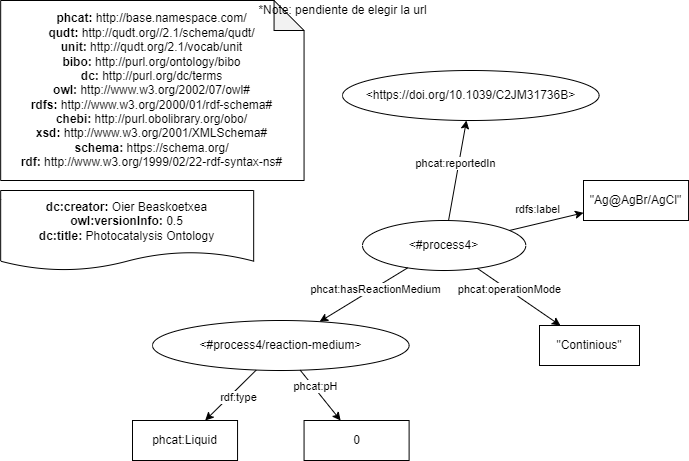

The diagram above was exported from draw.io. Its source (the exported page's mxGraphModel, read from the mxfile embedded in the PNG):
<mxGraphModel dx="2692" dy="1818" grid="1" gridSize="10" guides="1" tooltips="1" connect="1" arrows="1" fold="1" page="1" pageScale="1" pageWidth="827" pageHeight="1169" math="0" shadow="0">
  <root>
    <mxCell id="WpjGU6Ferc3NxP5VC9st-0" />
    <mxCell id="WpjGU6Ferc3NxP5VC9st-1" parent="WpjGU6Ferc3NxP5VC9st-0" />
    <mxCell id="WpjGU6Ferc3NxP5VC9st-2" value="&lt;div&gt;&lt;b&gt;dc:creator:&lt;/b&gt;&amp;nbsp;Oier Beaskoetxea&lt;/div&gt;&lt;div&gt;&lt;b&gt;owl:versionInfo:&lt;/b&gt; 0.5.1&lt;/div&gt;&lt;div&gt;&lt;b&gt;dc:title:&lt;/b&gt;&amp;nbsp;Photocatalysis Ontology&lt;/div&gt;" style="shape=document;whiteSpace=wrap;html=1;boundedLbl=1;labelBackgroundColor=#ffffff;strokeColor=#000000;fontSize=12;fontColor=#000000;size=0.23333333333333334;" parent="WpjGU6Ferc3NxP5VC9st-1" vertex="1">
      <mxGeometry x="-1001.83" y="-940" width="253" height="80" as="geometry" />
    </mxCell>
    <mxCell id="WpjGU6Ferc3NxP5VC9st-3" value="&lt;div&gt;&lt;b&gt;phcat:&lt;/b&gt;&amp;nbsp;http://base.namespace.com/&lt;/div&gt;&lt;b&gt;qudt:&lt;/b&gt;&amp;nbsp;http://qudt.org//2.1/schema/qudt/&lt;div&gt;&lt;b&gt;unit:&amp;nbsp;&lt;/b&gt;http://qudt.org/2.1/vocab/unit&lt;br&gt;&lt;/div&gt;&lt;div&gt;&lt;b&gt;bibo:&amp;nbsp;&lt;/b&gt;http://purl.org/ontology/bibo&lt;/div&gt;&lt;b&gt;dc:&amp;nbsp;&lt;/b&gt;http://purl.org/dc/terms&lt;br&gt;&lt;b&gt;owl:&amp;nbsp;&lt;/b&gt;http://www.w3.org/2002/07/owl#&lt;br&gt;&lt;b&gt;rdfs:&amp;nbsp;&lt;/b&gt;http://www.w3.org/2000/01/rdf-schema#&lt;br&gt;&lt;div&gt;&lt;b&gt;chebi:&amp;nbsp;&lt;/b&gt;http://purl.obolibrary.org/obo/&lt;/div&gt;&lt;div&gt;&lt;b&gt;xsd:&amp;nbsp;&lt;/b&gt;http://www.w3.org/2001/XMLSchema#&lt;br&gt;&lt;/div&gt;&lt;div&gt;&lt;b&gt;schema:&lt;/b&gt;&amp;nbsp;https://schema.org/&lt;br&gt;&lt;/div&gt;&lt;div&gt;&lt;b&gt;rdf:&amp;nbsp;&lt;/b&gt;http://www.w3.org/1999/02/22-rdf-syntax-ns#&lt;/div&gt;" style="shape=note;whiteSpace=wrap;html=1;backgroundOutline=1;darkOpacity=0.05;align=center;" parent="WpjGU6Ferc3NxP5VC9st-1" vertex="1">
      <mxGeometry x="-1001.8300000000002" y="-1130" width="303.39" height="180" as="geometry" />
    </mxCell>
    <mxCell id="WpjGU6Ferc3NxP5VC9st-4" value="*Note: pendiente de elegir la url" style="text;html=1;align=center;verticalAlign=middle;resizable=0;points=[];autosize=1;strokeColor=none;fillColor=none;" parent="WpjGU6Ferc3NxP5VC9st-1" vertex="1">
      <mxGeometry x="-750" y="-1130" width="180" height="20" as="geometry" />
    </mxCell>
    <mxCell id="WpjGU6Ferc3NxP5VC9st-11" value="&amp;lt;https://doi.org/10.1039/C2JM31736B&amp;gt;" style="ellipse;whiteSpace=wrap;html=1;fillColor=default;" parent="WpjGU6Ferc3NxP5VC9st-1" vertex="1">
      <mxGeometry x="-660" y="-1060" width="256.61" height="50" as="geometry" />
    </mxCell>
    <mxCell id="WpjGU6Ferc3NxP5VC9st-36" value="&amp;lt;#process4&amp;gt;" style="ellipse;whiteSpace=wrap;html=1;fillColor=default;" parent="WpjGU6Ferc3NxP5VC9st-1" vertex="1">
      <mxGeometry x="-640" y="-910" width="163.3" height="50" as="geometry" />
    </mxCell>
    <mxCell id="WpjGU6Ferc3NxP5VC9st-64" style="edgeStyle=none;html=1;" parent="WpjGU6Ferc3NxP5VC9st-1" source="WpjGU6Ferc3NxP5VC9st-36" target="WpjGU6Ferc3NxP5VC9st-11" edge="1">
      <mxGeometry relative="1" as="geometry">
        <mxPoint x="-535.1845868989017" y="-759.9928489208583" as="sourcePoint" />
        <mxPoint x="-523.0247158179391" y="-980.0013426227356" as="targetPoint" />
      </mxGeometry>
    </mxCell>
    <mxCell id="pV5V_DZiquW7iSUT7AtN-0" value="phcat:reportedIn" style="edgeLabel;html=1;align=center;verticalAlign=middle;resizable=0;points=[];" parent="WpjGU6Ferc3NxP5VC9st-64" vertex="1" connectable="0">
      <mxGeometry x="-0.2458" y="1" relative="1" as="geometry">
        <mxPoint x="1" y="-20" as="offset" />
      </mxGeometry>
    </mxCell>
    <mxCell id="z5txv0QIwyUw5Hl8UvC8-0" value="&quot;Continious&quot;" style="rounded=0;whiteSpace=wrap;html=1;fillColor=default;" parent="WpjGU6Ferc3NxP5VC9st-1" vertex="1">
      <mxGeometry x="-463" y="-805" width="100" height="40" as="geometry" />
    </mxCell>
    <mxCell id="z5txv0QIwyUw5Hl8UvC8-1" style="edgeStyle=none;html=1;" parent="WpjGU6Ferc3NxP5VC9st-1" source="WpjGU6Ferc3NxP5VC9st-36" target="z5txv0QIwyUw5Hl8UvC8-0" edge="1">
      <mxGeometry relative="1" as="geometry">
        <mxPoint x="-521.1610590061582" y="-859.8902856927142" as="sourcePoint" />
        <mxPoint x="-276.5947320821115" y="-836.1255166289859" as="targetPoint" />
      </mxGeometry>
    </mxCell>
    <mxCell id="z5txv0QIwyUw5Hl8UvC8-2" value="phcat:operationMode" style="edgeLabel;html=1;align=center;verticalAlign=middle;resizable=0;points=[];" parent="z5txv0QIwyUw5Hl8UvC8-1" vertex="1" connectable="0">
      <mxGeometry x="-0.2458" y="1" relative="1" as="geometry">
        <mxPoint as="offset" />
      </mxGeometry>
    </mxCell>
    <mxCell id="z5txv0QIwyUw5Hl8UvC8-3" value="&quot;Ag@AgBr/AgCl&quot;" style="rounded=0;whiteSpace=wrap;html=1;fillColor=default;" parent="WpjGU6Ferc3NxP5VC9st-1" vertex="1">
      <mxGeometry x="-419" y="-950" width="105.05" height="40" as="geometry" />
    </mxCell>
    <mxCell id="z5txv0QIwyUw5Hl8UvC8-4" style="edgeStyle=none;html=1;" parent="WpjGU6Ferc3NxP5VC9st-1" source="WpjGU6Ferc3NxP5VC9st-36" target="z5txv0QIwyUw5Hl8UvC8-3" edge="1">
      <mxGeometry relative="1" as="geometry">
        <mxPoint x="-775.0518101436273" y="-899.9996188482805" as="sourcePoint" />
        <mxPoint x="-511.5447320821115" y="-846.6855166289859" as="targetPoint" />
      </mxGeometry>
    </mxCell>
    <mxCell id="z5txv0QIwyUw5Hl8UvC8-5" value="rdfs:label" style="edgeLabel;html=1;align=center;verticalAlign=middle;resizable=0;points=[];" parent="z5txv0QIwyUw5Hl8UvC8-4" vertex="1" connectable="0">
      <mxGeometry x="-0.2458" y="1" relative="1" as="geometry">
        <mxPoint y="-14" as="offset" />
      </mxGeometry>
    </mxCell>
  </root>
</mxGraphModel>